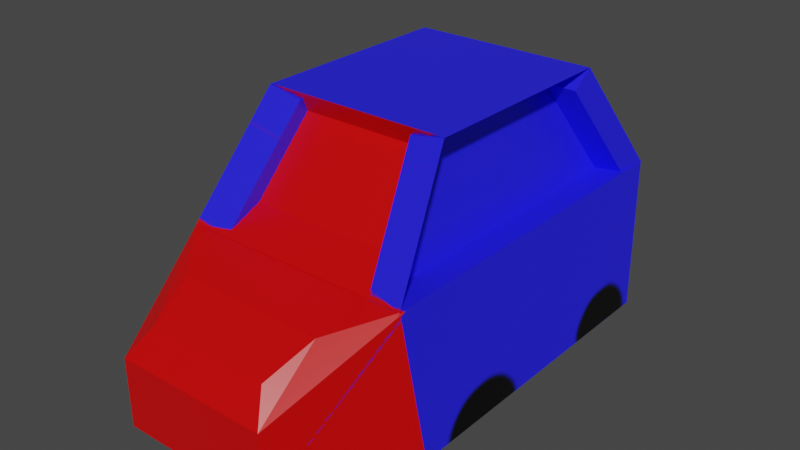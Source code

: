 # Source: robot.blend  (saved by Blender 2.83.21; exported with 4.5.12 LTS)
import bpy
from mathutils import Matrix  # noqa: F401  (used for matrix-valued properties, if any)

bpy.ops.wm.read_factory_settings(use_empty=True)
scene = bpy.context.scene
scene.name = 'Scene'

# ---- collections
col_collection = bpy.data.collections.new('Collection'); scene.collection.children.link(col_collection)

# ---- images (referenced by path relative to the original .blend; pixels are not part of the script)
import os
ASSET_DIR = os.environ.get("B2B_ASSET_DIR", "")  # directory of the original .blend (textures are referenced by path, not embedded)
HERE = os.path.dirname(os.path.abspath(__file__))  # packed textures are extracted next to this script under _unpacked/

def load_image(name, relpath, width, height, colorspace="sRGB"):
    """Load a texture the original file referenced (path relative to the .blend, or extracted next to this script)."""
    p = next((c for c in (os.path.join(HERE, relpath), os.path.join(ASSET_DIR, relpath)) if relpath and os.path.exists(c)), "")
    if p:
        img = bpy.data.images.load(p, check_existing=True)
        img.name = name
    else:  # same state as the original file: an image datablock whose file is absent (Cycles renders it pink)
        img = bpy.data.images.new(name, width, height)
        img.source = "FILE"
        img.filepath = "//" + (relpath or name)
    img.colorspace_settings.name = colorspace
    return img
img_robot = load_image('robot', '_unpacked/robot.ee101737.png', 1024, 1024, 'sRGB')

# ---- materials (node trees are filled in below, after node groups)
mat_robot = bpy.data.materials.new('robot')
mat_robot.alpha_threshold = 0.0
mat_robot.use_transparent_shadow = False
mat_robot.line_color = (0.0, 0.0, 0.0, 1.0)

# ---- material node trees
mat_robot.use_nodes = True; mat_robot.node_tree.nodes.clear()
_N = mat_robot.node_tree.nodes; _L = mat_robot.node_tree.links
n0 = _N.new('ShaderNodeOutputMaterial'); n0.name = 'Material Output'; n0.location = (300, 300)
n1 = _N.new('ShaderNodeBsdfPrincipled'); n1.name = 'Principled BSDF'; n1.location = (10, 300)
n1.distribution = 'GGX'
n1.subsurface_method = 'BURLEY'
n1.inputs[2].default_value = 0.4
n1.inputs[3].default_value = 1.45
n1.inputs[27].default_value = (0.0, 0.0, 0.0, 1.0)
n1.inputs[28].default_value = 1.0
n2 = _N.new('ShaderNodeTexImage'); n2.name = 'Image Texture'; n2.location = (-280, 270)
n2.image = img_robot
_L.new(n1.outputs[0], n0.inputs[0])
_L.new(n2.outputs[0], n1.inputs[0])
n0.is_active_output = True

# ---- world
world_world = bpy.data.worlds.new('World'); scene.world = world_world
world_world.use_nodes = True; world_world.node_tree.nodes.clear()
_N = world_world.node_tree.nodes; _L = world_world.node_tree.links
n0 = _N.new('ShaderNodeOutputWorld'); n0.name = 'World Output'; n0.location = (300, 300)
n1 = _N.new('ShaderNodeBackground'); n1.name = 'Background'; n1.location = (10, 300)
n1.inputs[0].default_value = (0.05088, 0.05088, 0.05088, 1.0)
_L.new(n1.outputs[0], n0.inputs[0])
n0.is_active_output = True
world_world.color = (0.05088, 0.05088, 0.05088)
world_world.use_sun_shadow = False
world_world.sun_shadow_jitter_overblur = 0.0

# ---- meshes
me_cube = bpy.data.meshes.new('Cube')
me_cube.from_pydata([(2.195, -4.938, -12.18), (3.794, -2.741, -12.71), (-2.454, -4.938, -12.18), (-3.776, -2.741, -12.71), (3.794, 2.687, -12.71), (-3.776, 2.687, -12.71), (2.013, -1.613, -1.729), (2.41, -2.445, -5.048), (-1.995, -1.613, -1.729), (-2.393, -2.445, -5.048), (2.843, 1.737, -0.8246), (3.458, 3.023, -5.953), (-2.826, 1.737, -0.8246), (-3.44, 3.023, -5.953), (3.458, -3.077, -5.953), (2.843, -1.79, -0.8246), (-2.826, -1.79, -0.8246), (-3.44, -3.077, -5.953), (-1.77, -1.79, -1.122), (-2.384, -3.077, -6.25), (-2.384, 3.023, -6.25), (-1.77, 1.737, -1.122), (2.451, -3.077, -6.236), (1.836, -1.79, -1.108), (1.836, 1.737, -1.108), (2.451, 3.023, -6.236), (-3.44, 2.646, -6.677), (-2.826, 1.36, -1.549), (2.843, 1.36, -1.549), (3.458, 2.646, -6.677), (3.529, -3.005, -5.912), (2.178, -3.869, -6.715), (2.195, -4.938, -9.044), (1.757, -4.603, -7.807), (-2.454, -4.938, -9.06), (-1.967, -4.603, -7.807), (-2.243, -3.869, -6.715), (-3.494, -3.022, -5.922), (3.438, 3.043, -5.946), (3.437, 3.044, -12.35), (-3.42, 3.043, -5.946), (-3.419, 3.044, -12.35), (3.133, 3.173, -6.071), (3.131, 3.175, -12.05), (-3.115, 3.173, -6.071), (-3.113, 3.175, -12.05), (1.765, 3.369, -7.17), (2.679, 3.27, -6.393), (1.765, 3.369, -10.68), (2.677, 3.271, -11.59), (-1.748, 3.369, -7.17), (-2.661, 3.27, -6.393), (-1.748, 3.369, -10.68), (-2.659, 3.271, -11.59)], [], [(4, 5, 41, 39), (5, 4, 1, 3), (0, 32, 34, 2), (2, 34, 37, 17, 3), (3, 17, 13, 5), (4, 11, 14, 1), (10, 12, 16, 15), (3, 1, 0, 2), (13, 11, 38, 40), (40, 41, 5, 13), (45, 43, 39, 41), (6, 8, 9, 7), (11, 13, 26, 29), (15, 14, 22, 23), (16, 12, 21, 18), (14, 17, 37, 30), (35, 33, 31, 36), (6, 7, 14, 15), (8, 6, 15, 16), (9, 8, 16, 17), (7, 9, 17, 14), (20, 19, 18, 21), (13, 17, 19, 20), (12, 13, 20, 21), (17, 16, 18, 19), (24, 23, 22, 25), (14, 11, 25, 22), (10, 15, 23, 24), (11, 10, 24, 25), (27, 28, 29, 26), (12, 10, 28, 27), (10, 11, 29, 28), (13, 12, 27, 26), (37, 34, 35, 36), (34, 32, 33, 35), (32, 30, 31, 33), (30, 37, 36, 31), (30, 32, 0, 1, 14), (44, 45, 41, 40), (42, 44, 40, 38), (53, 49, 43, 45), (11, 4, 39, 38), (51, 53, 45, 44), (47, 51, 44, 42), (52, 50, 46, 48), (43, 42, 38, 39), (52, 48, 49, 53), (48, 46, 47, 49), (50, 52, 53, 51), (46, 50, 51, 47), (49, 47, 42, 43)])
_uv = me_cube.uv_layers.new(name='UVMap')
_uv.uv.foreach_set('vector', [0.375, 0.5225, 0.125, 0.5225, 0.1368, 0.5107, 0.3632, 0.5107, 0.125, 0.5225, 0.375, 0.5225, 0.375, 0.7018, 0.125, 0.7018, 0.4232, 0.7982, 0.5269, 0.7982, 0.5264, 0.9518, 0.4232, 0.9518, 0.4232, 0.9518, 0.5264, 0.9518, 0.5983, 0.9899, 0.5982, 0.9889, 0.375, 1.0, 0.375, 0.04823, 0.5982, 0.03713, 0.5982, 0.2386, 0.375, 0.2275, 0.375, 0.5225, 0.5982, 0.5114, 0.5982, 0.7129, 0.375, 0.7018, 0.6564, 0.5539, 0.8436, 0.5539, 0.8436, 0.6704, 0.6564, 0.6704, 0.125, 0.7018, 0.375, 0.7018, 0.3268, 0.75, 0.1732, 0.75, 0.8639, 0.5036, 0.6361, 0.5036, 0.6367, 0.5034, 0.8633, 0.5034, 0.5985, 0.251, 0.3868, 0.2511, 0.375, 0.2275, 0.5982, 0.2497, 0.4033, 0.2783, 0.4033, 0.4717, 0.3975, 0.4775, 0.3975, 0.2725, 0.6838, 0.6793, 0.8162, 0.6793, 0.8293, 0.7118, 0.6707, 0.7118, 0.6361, 0.5036, 0.8639, 0.5036, 0.8639, 0.5036, 0.6361, 0.5036, 0.6564, 0.6704, 0.6361, 0.7207, 0.6361, 0.7207, 0.6564, 0.6704, 0.8436, 0.6704, 0.8436, 0.5539, 0.8436, 0.5539, 0.8436, 0.6704, 0.6361, 0.7207, 0.8639, 0.7207, 0.8672, 0.7181, 0.6337, 0.7189, 0.5574, 0.9334, 0.5574, 0.817, 0.5707, 0.8154, 0.5707, 0.9349, 0.6838, 0.6793, 0.6707, 0.7118, 0.6361, 0.7207, 0.6564, 0.6704, 0.8162, 0.6793, 0.6838, 0.6793, 0.6564, 0.6704, 0.8436, 0.6704, 0.8293, 0.7118, 0.8162, 0.6793, 0.8436, 0.6704, 0.8639, 0.7207, 0.6707, 0.7118, 0.8293, 0.7118, 0.8639, 0.7207, 0.6361, 0.7207, 0.5982, 0.2386, 0.5982, 0.03713, 0.625, 0.07962, 0.625, 0.1961, 0.5982, 0.2386, 0.5982, 0.03713, 0.5982, 0.03713, 0.5982, 0.2386, 0.8436, 0.5539, 0.8639, 0.5036, 0.8639, 0.5036, 0.8436, 0.5539, 0.8639, 0.7207, 0.8436, 0.6704, 0.8436, 0.6704, 0.8639, 0.7207, 0.6564, 0.5539, 0.6564, 0.6704, 0.5982, 0.7129, 0.5982, 0.5114, 0.5982, 0.7129, 0.5982, 0.5114, 0.5982, 0.5114, 0.5982, 0.7129, 0.6564, 0.5539, 0.6564, 0.6704, 0.6564, 0.6704, 0.6564, 0.5539, 0.6361, 0.5036, 0.6564, 0.5539, 0.6564, 0.5539, 0.6361, 0.5036, 0.8436, 0.5539, 0.6564, 0.5539, 0.6361, 0.5036, 0.8639, 0.5036, 0.8436, 0.5539, 0.6564, 0.5539, 0.6564, 0.5539, 0.8436, 0.5539, 0.6564, 0.5539, 0.6361, 0.5036, 0.6361, 0.5036, 0.6564, 0.5539, 0.8639, 0.5036, 0.8436, 0.5539, 0.8436, 0.5539, 0.8639, 0.5036, 0.5983, 0.9899, 0.5264, 0.9518, 0.5586, 0.9559, 0.5785, 0.9674, 0.5264, 0.9518, 0.5269, 0.7982, 0.5574, 0.817, 0.5574, 0.9334, 0.5269, 0.7982, 0.5989, 0.7186, 0.5776, 0.7679, 0.5577, 0.7909, 0.6337, 0.7189, 0.8672, 0.7181, 0.8244, 0.7326, 0.6784, 0.7326, 0.5989, 0.7186, 0.5269, 0.7982, 0.4232, 0.7982, 0.375, 0.7018, 0.5982, 0.724, 0.5943, 0.2654, 0.3969, 0.2655, 0.3868, 0.2511, 0.5985, 0.251, 0.5967, 0.4717, 0.5967, 0.2783, 0.6025, 0.2725, 0.6025, 0.4775, 0.4151, 0.2901, 0.4151, 0.4599, 0.4033, 0.4717, 0.4033, 0.2783, 0.5982, 0.5003, 0.375, 0.5225, 0.3868, 0.4989, 0.5985, 0.499, 0.5837, 0.2836, 0.4119, 0.2836, 0.3969, 0.2655, 0.5943, 0.2654, 0.5849, 0.4599, 0.5849, 0.2901, 0.5967, 0.2783, 0.5967, 0.4717, 0.442, 0.317, 0.558, 0.317, 0.558, 0.433, 0.442, 0.433, 0.3969, 0.4845, 0.5943, 0.4846, 0.5985, 0.499, 0.3868, 0.4989, 0.442, 0.317, 0.442, 0.433, 0.4151, 0.4599, 0.4151, 0.2901, 0.442, 0.433, 0.558, 0.433, 0.5837, 0.4664, 0.4119, 0.4664, 0.558, 0.317, 0.442, 0.317, 0.4119, 0.2836, 0.5837, 0.2836, 0.558, 0.433, 0.558, 0.317, 0.5849, 0.2901, 0.5849, 0.4599, 0.4119, 0.4664, 0.5837, 0.4664, 0.5943, 0.4846, 0.3969, 0.4845])
me_cube.materials.append(mat_robot)
me_cube.use_remesh_preserve_volume = False
me_cube.use_remesh_preserve_attributes = False
me_cube.use_mirror_vertex_groups = False
me_cube.update()

# ---- objects
ob_cube = bpy.data.objects.new('Cube', me_cube)

# ---- transforms, parenting, visibility, modifiers, constraints
ob_cube.location = (0.0, 0.0, 20.0)
ob_cube.scale = (1.533, 2.767, 1.0)
ob_cube.lock_rotations_4d = False
ob_cube.empty_display_type = 'ARROWS'
ob_cube.lineart.crease_threshold = 0.0

# ---- collection membership
col_collection.objects.link(ob_cube)

# ---- scene / render settings (as saved in the file)
scene.frame_start = 1; scene.frame_end = 250; scene.frame_set(1)
scene.render.engine = 'BLENDER_EEVEE_NEXT'
scene.cycles.use_denoising = False
scene.cycles.samples = 128
scene.cycles.sampling_pattern = 'TABULATED_SOBOL'
scene.cycles.use_adaptive_sampling = False
scene.cycles.use_light_tree = False
scene.view_settings.view_transform = 'Filmic'
bpy.context.view_layer.update()

# ---- added for rendering (the .blend has no active camera and no usable light): camera, sun
cam_auto = bpy.data.cameras.new('AutoCamera')
cam_auto.lens = 50.0
cam_auto.sensor_width = 36.0
cam_auto.clip_end = 1000.0
ob_auto_camera = bpy.data.objects.new('AutoCamera', cam_auto)
scene.collection.objects.link(ob_auto_camera)
ob_auto_camera.location = (26.2533, -33.6586, 34.2238)
ob_auto_camera.rotation_euler = (1.09748, -7.21219e-08, 0.694738)
scene.camera = ob_auto_camera
light_auto_sun = bpy.data.lights.new('AutoSun', 'SUN')
light_auto_sun.energy = 3.0
light_auto_sun.angle = 0.0523599
ob_auto_sun = bpy.data.objects.new('AutoSun', light_auto_sun)
scene.collection.objects.link(ob_auto_sun)
ob_auto_sun.rotation_euler = (0.872665, 0.174533, 0.523599)
bpy.context.view_layer.update()
